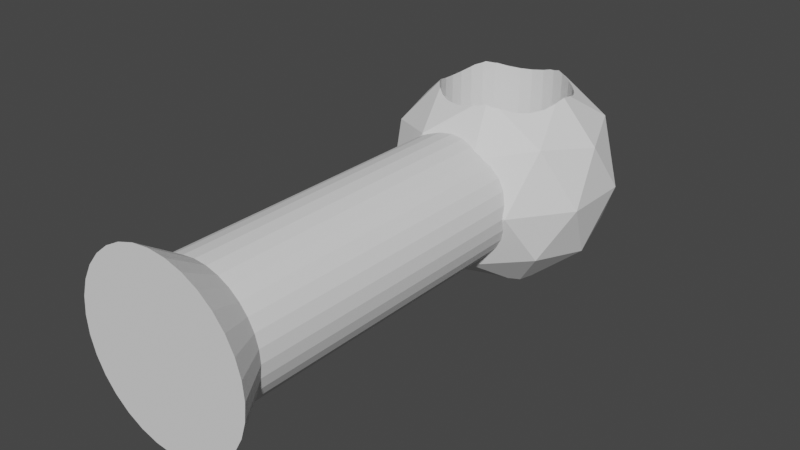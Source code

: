 # Source: keys.blend  (saved by Blender 2.82.7; exported with 4.5.12 LTS)
import bpy
from mathutils import Matrix  # noqa: F401  (used for matrix-valued properties, if any)

bpy.ops.wm.read_factory_settings(use_empty=True)
scene = bpy.context.scene
scene.name = 'Scene'

# ---- collections
col_collection = bpy.data.collections.new('Collection'); scene.collection.children.link(col_collection)

# ---- world
world_world = bpy.data.worlds.new('World'); scene.world = world_world
world_world.use_nodes = True; world_world.node_tree.nodes.clear()
_N = world_world.node_tree.nodes; _L = world_world.node_tree.links
n0 = _N.new('ShaderNodeOutputWorld'); n0.name = 'World Output'; n0.location = (300, 300)
n1 = _N.new('ShaderNodeBackground'); n1.name = 'Background'; n1.location = (10, 300)
n1.inputs[0].default_value = (0.05088, 0.05088, 0.05088, 1.0)
_L.new(n1.outputs[0], n0.inputs[0])
n0.is_active_output = True
world_world.color = (0.05088, 0.05088, 0.05088)
world_world.use_sun_shadow = False
world_world.sun_shadow_jitter_overblur = 0.0

# ---- meshes
me_icosphere_001 = bpy.data.meshes.new('Icosphere.001')
me_icosphere_001.from_pydata([(0.7236, -0.5257, -0.4472), (-0.2764, -0.8506, -0.4472), (-0.8944, 0.0, -0.4472), (-0.2764, 0.8506, -0.4472), (0.7236, 0.5257, -0.4472), (0.2764, -0.8506, 0.4472), (-0.7236, -0.5257, 0.4472), (-0.7236, 0.5257, 0.4472), (0.2764, 0.8506, 0.4472), (0.8944, 0.0, 0.4472), (0.2629, -0.809, -0.5257), (0.8506, 0.0, -0.5257), (-0.6882, -0.5, -0.5257), (-0.6882, 0.5, -0.5257), (0.2629, 0.809, -0.5257), (0.9511, -0.309, 0.0), (0.9511, 0.309, 0.0), (0.0, -1.0, 0.0), (0.5878, -0.809, 0.0), (-0.9511, -0.309, 0.0), (-0.5878, -0.809, 0.0), (-0.5878, 0.809, 0.0), (-0.9511, 0.309, 0.0), (0.5878, 0.809, 0.0), (0.0, 1.0, 0.0), (0.6882, -0.5, 0.5257), (-0.2629, -0.809, 0.5257), (-0.8506, 0.0, 0.5257), (-0.2629, 0.809, 0.5257), (0.6882, 0.5, 0.5257), (-0.5276, 0.2185, 0.7726), (-0.5276, 0.2185, -0.7514), (-0.4748, 0.3172, 0.795), (-0.5134, 0.245, 0.7834), (-0.4748, 0.3172, -0.7397), (0.2185, 0.5276, 0.7898), (0.2185, 0.5276, -0.7407), (0.1756, 0.5406, 0.804), (0.1114, 0.56, 0.7857), (0.1114, 0.56, -0.7424), (-0.56, 0.1114, 0.7477), (-0.56, 0.1114, -0.7794), (0.07485, 0.5636, 0.7837), (0.4038, 0.4038, 0.7447), (0.4038, 0.4038, -0.7825), (0.3912, 0.4141, -0.7824), (0.3172, -0.4748, 0.7663), (0.3172, -0.4748, -0.7557), (0.2701, -0.5, 0.7841), (0.2185, -0.5276, 0.7898), (0.2185, -0.5276, -0.7407), (0.4748, 0.3172, 0.7397), (0.4605, 0.3346, -0.803), (0.4748, 0.3172, -0.795), (0.5134, 0.245, -0.7834), (0.1756, -0.5406, 0.804), (0.1114, -0.56, 0.7857), (0.1114, -0.56, -0.7424), (-0.2185, -0.5276, 0.7407), (-0.2701, -0.5, -0.7841), (-0.2185, -0.5276, -0.7898), (-0.571, 5.514e-07, 0.7394), (-0.571, 5.514e-07, -0.8011), (-0.2185, 0.5276, 0.7407), (-0.2185, 0.5276, -0.7898), (-0.3172, -0.4748, 0.7557), (-0.3172, -0.4748, -0.7663), (-0.5605, 0.107, -0.7811), (0.56, -0.1114, 0.7794), (0.56, -0.1114, -0.7477), (0.5605, -0.107, 0.7811), (0.4038, -0.4038, 0.7447), (0.4038, -0.4038, -0.7825), (0.3912, -0.4141, -0.7824), (0.5276, -0.2185, 0.7514), (0.5276, -0.2185, -0.7726), (0.5134, -0.245, -0.7834), (0.571, 4.311e-08, 0.8011), (0.571, 4.311e-08, -0.7394), (-0.3912, 0.4141, 0.7824), (-0.4038, 0.4038, 0.7825), (-0.4038, 0.4038, -0.7447), (-0.3172, 0.4748, 0.7557), (-0.3172, 0.4748, -0.7663), (-1.861e-07, -0.571, 0.7607), (0.07485, -0.5636, 0.7837), (-1.861e-07, -0.571, -0.7607), (0.0, 0.571, 0.7607), (0.0, 0.571, -0.7607), (-0.4605, 0.3346, 0.803), (-0.2701, 0.5, -0.7841), (0.56, 0.1114, 0.7794), (0.5605, 0.107, 0.7811), (0.56, 0.1114, -0.7477), (0.3172, 0.4748, 0.7663), (0.3172, 0.4748, -0.7557), (0.2701, 0.5, 0.7841), (0.5276, 0.2185, 0.7514), (0.5276, 0.2185, -0.7726), (-0.5276, -0.2185, 0.7726), (-0.5276, -0.2185, -0.7514), (-0.5134, -0.245, 0.7834), (-0.4748, -0.3172, 0.795), (-0.4748, -0.3172, -0.7397), (-0.4605, -0.3346, 0.803), (-0.56, -0.1114, 0.7477), (-0.56, -0.1114, -0.7794), (-0.3912, -0.4141, 0.7824), (-0.4038, -0.4038, 0.7825), (-0.4038, -0.4038, -0.7447), (-0.5605, -0.107, -0.7811), (-0.1114, -0.56, 0.7424), (-0.1114, -0.56, -0.7857), (-0.1756, -0.5406, -0.804), (-0.07485, -0.5636, -0.7837), (0.4748, -0.3172, 0.7397), (0.4748, -0.3172, -0.795), (-0.1114, 0.56, 0.7424), (-0.1114, 0.56, -0.7857), (-0.07485, 0.5636, -0.7837), (-0.1756, 0.5406, -0.804), (0.4605, -0.3346, -0.803), (0.0, -0.5902, 0.571), (0.0, -3.479, 0.571), (0.1114, -0.5902, 0.56), (0.1114, -3.479, 0.56), (0.2185, -0.5902, 0.5276), (0.2185, -3.479, 0.5276), (0.3172, -0.5902, 0.4748), (0.3172, -3.479, 0.4748), (0.4038, -0.5902, 0.4038), (0.4038, -3.479, 0.4038), (0.4748, -0.5902, 0.3172), (0.4748, -3.479, 0.3172), (0.5276, -0.5902, 0.2185), (0.5276, -3.479, 0.2185), (0.56, -0.5902, 0.1114), (0.56, -3.479, 0.1114), (0.571, -0.5902, 1.062e-07), (0.571, -3.479, -2.002e-08), (0.56, -0.5902, -0.1114), (0.56, -3.479, -0.1114), (0.5276, -0.5902, -0.2185), (0.5276, -3.479, -0.2185), (0.4748, -0.5902, -0.3172), (0.4748, -3.479, -0.3172), (0.4038, -0.5902, -0.4038), (0.4038, -3.479, -0.4038), (0.3172, -0.5902, -0.4748), (0.3172, -3.479, -0.4748), (0.2185, -0.5902, -0.5276), (0.2185, -3.479, -0.5276), (0.1114, -0.5902, -0.56), (0.1114, -3.479, -0.56), (-1.861e-07, -0.5902, -0.571), (-1.861e-07, -3.479, -0.571), (-0.1114, -0.5902, -0.56), (-0.1114, -3.479, -0.56), (-0.2185, -0.5902, -0.5276), (-0.2185, -3.479, -0.5276), (-0.3172, -0.5902, -0.4748), (-0.3172, -3.479, -0.4748), (-0.4038, -0.5902, -0.4038), (-0.4038, -3.479, -0.4038), (-0.4748, -0.5902, -0.3172), (-0.4748, -3.479, -0.3172), (-0.5276, -0.5902, -0.2185), (-0.5276, -3.479, -0.2185), (-0.56, -0.5902, -0.1114), (-0.56, -3.479, -0.1114), (-0.571, -0.5902, 6.145e-07), (-0.571, -3.479, 4.882e-07), (-0.56, -0.5902, 0.1114), (-0.56, -3.479, 0.1114), (-0.5276, -0.5902, 0.2185), (-0.5276, -3.479, 0.2185), (-0.4748, -0.5902, 0.3172), (-0.4748, -3.479, 0.3172), (-0.4038, -0.5902, 0.4038), (-0.4038, -3.479, 0.4038), (-0.3172, -0.5902, 0.4748), (-0.3172, -3.479, 0.4748), (-0.2185, -0.5902, 0.5276), (-0.2185, -3.479, 0.5276), (-0.1114, -0.5902, 0.56), (-0.1114, -3.479, 0.56), (0.1546, -3.826, 0.7772), (-2.313e-08, -3.826, 0.7924), (0.3032, -3.826, 0.7321), (0.4402, -3.826, 0.6589), (0.5603, -3.826, 0.5603), (0.6589, -3.826, 0.4402), (0.7321, -3.826, 0.3032), (0.7772, -3.826, 0.1546), (0.7924, -3.826, -2.578e-07), (0.7772, -3.826, -0.1546), (0.7321, -3.826, -0.3032), (0.6589, -3.826, -0.4402), (0.5603, -3.826, -0.5603), (0.4402, -3.826, -0.6589), (0.3032, -3.826, -0.7321), (0.1546, -3.826, -0.7772), (-2.813e-07, -3.826, -0.7924), (-0.1546, -3.826, -0.7772), (-0.3032, -3.826, -0.7321), (-0.4402, -3.826, -0.6589), (-0.5603, -3.826, -0.5603), (-0.6589, -3.826, -0.4402), (-0.7321, -3.826, -0.3032), (-0.7772, -3.826, -0.1546), (-0.7924, -3.826, 4.475e-07), (-0.7772, -3.826, 0.1546), (-0.7321, -3.826, 0.3032), (-0.6589, -3.826, 0.4402), (-0.5603, -3.826, 0.5603), (-0.4402, -3.826, 0.6589), (-0.3032, -3.826, 0.7321), (-0.1546, -3.826, 0.7772)], [], [(0, 121, 116, 76, 11), (0, 11, 15), (1, 10, 17), (2, 12, 19), (3, 13, 21), (4, 14, 23), (0, 15, 18), (1, 17, 20), (2, 19, 22), (3, 21, 24), (4, 23, 16), (5, 25, 48, 49, 55), (6, 26, 107, 108, 104), (7, 27, 33, 32, 89), (8, 28, 42, 38, 37), (9, 29, 92, 77), (29, 8, 37, 35, 96), (28, 7, 89, 80, 79), (27, 6, 104, 102, 101), (26, 5, 55, 56, 85), (25, 9, 77, 70), (16, 29, 9), (16, 23, 29), (23, 8, 29), (24, 28, 8), (24, 21, 28), (21, 7, 28), (22, 27, 7), (22, 19, 27), (19, 6, 27), (20, 26, 6), (20, 17, 26), (17, 5, 26), (18, 25, 5), (18, 15, 25), (15, 9, 25), (23, 24, 8), (23, 14, 24), (14, 3, 24), (21, 22, 7), (21, 13, 22), (13, 2, 22), (19, 20, 6), (19, 12, 20), (12, 1, 20), (17, 18, 5), (17, 10, 18), (10, 0, 18), (15, 16, 9), (15, 11, 16), (11, 4, 16), (11, 54, 53, 52, 4), (11, 76, 75, 69, 78, 93, 98, 54), (98, 97, 51, 53, 54), (88, 87, 117, 118, 119), (83, 82, 79, 80, 81), (57, 56, 55, 49, 50), (78, 77, 92, 91, 93), (81, 80, 89, 32, 34), (90, 83, 81, 34, 31, 41, 67, 13), (106, 105, 99, 100), (44, 43, 94, 95, 45), (59, 60, 113, 1, 12), (64, 63, 82, 83, 90), (75, 74, 68, 69), (39, 38, 42, 87, 88), (60, 58, 111, 112, 113), (112, 111, 84, 86, 114), (86, 84, 85, 56, 57), (120, 64, 90, 13, 3), (45, 95, 36, 39, 88, 119, 14), (103, 102, 104, 108, 109), (52, 44, 45, 14, 4), (119, 118, 120, 3, 14), (109, 108, 107, 65, 66), (67, 62, 2, 13), (96, 94, 43, 51, 97, 91, 92, 29), (70, 68, 74, 115, 71, 46, 48, 25), (47, 46, 71, 72, 73), (31, 30, 40, 41), (36, 35, 37, 38, 39), (73, 72, 121, 0, 10), (79, 82, 63, 117, 87, 42, 28), (100, 99, 101, 102, 103), (93, 91, 97, 98), (53, 51, 43, 44, 52), (116, 115, 74, 75, 76), (72, 71, 115, 116, 121), (41, 40, 61, 62, 67), (50, 49, 48, 46, 47), (101, 99, 105, 61, 40, 30, 33, 27), (69, 68, 70, 77, 78), (34, 32, 33, 30, 31), (118, 117, 63, 64, 120), (95, 94, 96, 35, 36), (114, 86, 57, 50, 47, 73, 10), (66, 65, 58, 60, 59), (85, 84, 111, 58, 65, 107, 26), (110, 106, 100, 103, 109, 66, 59, 12), (62, 61, 105, 106, 110), (62, 110, 12, 2), (113, 112, 114, 10, 1), (122, 123, 125, 124), (124, 125, 127, 126), (126, 127, 129, 128), (128, 129, 131, 130), (130, 131, 133, 132), (132, 133, 135, 134), (134, 135, 137, 136), (136, 137, 139, 138), (138, 139, 141, 140), (140, 141, 143, 142), (142, 143, 145, 144), (144, 145, 147, 146), (146, 147, 149, 148), (148, 149, 151, 150), (150, 151, 153, 152), (152, 153, 155, 154), (154, 155, 157, 156), (156, 157, 159, 158), (158, 159, 161, 160), (160, 161, 163, 162), (162, 163, 165, 164), (164, 165, 167, 166), (166, 167, 169, 168), (168, 169, 171, 170), (170, 171, 173, 172), (172, 173, 175, 174), (174, 175, 177, 176), (176, 177, 179, 178), (178, 179, 181, 180), (180, 181, 183, 182), (141, 139, 194, 195), (182, 183, 185, 184), (184, 185, 123, 122), (122, 124, 126, 128, 130, 132, 134, 136, 138, 140, 142, 144, 146, 148, 150, 152, 154, 156, 158, 160, 162, 164, 166, 168, 170, 172, 174, 176, 178, 180, 182, 184), (186, 187, 217, 216, 215, 214, 213, 212, 211, 210, 209, 208, 207, 206, 205, 204, 203, 202, 201, 200, 199, 198, 197, 196, 195, 194, 193, 192, 191, 190, 189, 188), (159, 157, 203, 204), (177, 175, 212, 213), (133, 131, 190, 191), (151, 149, 199, 200), (169, 167, 208, 209), (125, 123, 187, 186), (123, 185, 217, 187), (143, 141, 195, 196), (161, 159, 204, 205), (179, 177, 213, 214), (135, 133, 191, 192), (153, 151, 200, 201), (171, 169, 209, 210), (127, 125, 186, 188), (145, 143, 196, 197), (163, 161, 205, 206), (181, 179, 214, 215), (137, 135, 192, 193), (155, 153, 201, 202), (173, 171, 210, 211), (129, 127, 188, 189), (147, 145, 197, 198), (165, 163, 206, 207), (183, 181, 215, 216), (139, 137, 193, 194), (157, 155, 202, 203), (175, 173, 211, 212), (131, 129, 189, 190), (149, 147, 198, 199), (167, 165, 207, 208), (185, 183, 216, 217)])
_uv = me_icosphere_001.uv_layers.new(name='UVMap')
_uv.uv.foreach_set('vector', [0.7273, 0.1575, 0.6872, 0.08803, 0.6844, 0.09028, 0.6724, 0.09503, 0.6364, 0.1575, 0.7273, 0.1575, 0.6364, 0.1575, 0.6818, 0.2362, 0.9091, 0.1575, 0.8182, 0.1575, 0.8636, 0.2362, 0.1818, 0.1575, 0.09091, 0.1575, 0.1364, 0.2362, 0.3636, 0.1575, 0.2727, 0.1575, 0.3182, 0.2362, 0.5455, 0.1575, 0.4545, 0.1575, 0.5, 0.2362, 0.7273, 0.1575, 0.6818, 0.2362, 0.7727, 0.2362, 0.9091, 0.1575, 0.8636, 0.2362, 0.9545, 0.2362, 0.1818, 0.1575, 0.1364, 0.2362, 0.2273, 0.2362, 0.3636, 0.1575, 0.3182, 0.2362, 0.4091, 0.2362, 0.5455, 0.1575, 0.5, 0.2362, 0.5909, 0.2362, 0.8182, 0.3149, 0.7273, 0.3149, 0.7634, 0.3775, 0.7722, 0.3804, 0.778, 0.3845, 1.0, 0.3149, 0.9091, 0.3149, 0.945, 0.3771, 0.9476, 0.3776, 0.9599, 0.3844, 0.2727, 0.3149, 0.1818, 0.3149, 0.2179, 0.3774, 0.2299, 0.3821, 0.2326, 0.3844, 0.4545, 0.3149, 0.3636, 0.3149, 0.3997, 0.3774, 0.4054, 0.3789, 0.4143, 0.3845, 0.6364, 0.3149, 0.5455, 0.3149, 0.5812, 0.3768, 0.5965, 0.384, 0.5455, 0.3149, 0.4545, 0.3149, 0.4947, 0.3845, 0.5005, 0.3804, 0.5093, 0.3775, 0.3636, 0.3149, 0.2727, 0.3149, 0.3128, 0.3844, 0.3252, 0.3776, 0.3277, 0.3771, 0.1818, 0.3149, 0.09091, 0.3149, 0.131, 0.3844, 0.1338, 0.3821, 0.1458, 0.3774, 0.9091, 0.3149, 0.8182, 0.3149, 0.8584, 0.3845, 0.8673, 0.3789, 0.873, 0.3774, 0.7273, 0.3149, 0.6364, 0.3149, 0.6762, 0.384, 0.6915, 0.3768, 0.5909, 0.2362, 0.5455, 0.3149, 0.6364, 0.3149, 0.5909, 0.2362, 0.5, 0.2362, 0.5455, 0.3149, 0.5, 0.2362, 0.4545, 0.3149, 0.5455, 0.3149, 0.4091, 0.2362, 0.3636, 0.3149, 0.4545, 0.3149, 0.4091, 0.2362, 0.3182, 0.2362, 0.3636, 0.3149, 0.3182, 0.2362, 0.2727, 0.3149, 0.3636, 0.3149, 0.2273, 0.2362, 0.1818, 0.3149, 0.2727, 0.3149, 0.2273, 0.2362, 0.1364, 0.2362, 0.1818, 0.3149, 0.1364, 0.2362, 0.09091, 0.3149, 0.1818, 0.3149, 0.9545, 0.2362, 0.9091, 0.3149, 1.0, 0.3149, 0.9545, 0.2362, 0.8636, 0.2362, 0.9091, 0.3149, 0.8636, 0.2362, 0.8182, 0.3149, 0.9091, 0.3149, 0.7727, 0.2362, 0.7273, 0.3149, 0.8182, 0.3149, 0.7727, 0.2362, 0.6818, 0.2362, 0.7273, 0.3149, 0.6818, 0.2362, 0.6364, 0.3149, 0.7273, 0.3149, 0.5, 0.2362, 0.4091, 0.2362, 0.4545, 0.3149, 0.5, 0.2362, 0.4545, 0.1575, 0.4091, 0.2362, 0.4545, 0.1575, 0.3636, 0.1575, 0.4091, 0.2362, 0.3182, 0.2362, 0.2273, 0.2362, 0.2727, 0.3149, 0.3182, 0.2362, 0.2727, 0.1575, 0.2273, 0.2362, 0.2727, 0.1575, 0.1818, 0.1575, 0.2273, 0.2362, 0.1364, 0.2362, 0.04545, 0.2362, 0.09091, 0.3149, 0.1364, 0.2362, 0.09091, 0.1575, 0.04545, 0.2362, 0.09091, 0.1575, 0.0, 0.1575, 0.04545, 0.2362, 0.8636, 0.2362, 0.7727, 0.2362, 0.8182, 0.3149, 0.8636, 0.2362, 0.8182, 0.1575, 0.7727, 0.2362, 0.8182, 0.1575, 0.7273, 0.1575, 0.7727, 0.2362, 0.6818, 0.2362, 0.5909, 0.2362, 0.6364, 0.3149, 0.6818, 0.2362, 0.6364, 0.1575, 0.5909, 0.2362, 0.6364, 0.1575, 0.5455, 0.1575, 0.5909, 0.2362, 0.6364, 0.1575, 0.6003, 0.09503, 0.5883, 0.09028, 0.5855, 0.08803, 0.5455, 0.1575, 0.6364, 0.1575, 0.6724, 0.09503, 0.6685, 0.09765, 0.6527, 0.1037, 0.6364, 0.1057, 0.62, 0.1037, 0.6042, 0.09765, 0.6003, 0.09503, 0.8125, 0.6163, 0.8125, 0.8801, 0.8438, 0.878, 0.8438, 0.6124, 0.8209, 0.6144, 0.0, 0.6183, 0.0, 0.8817, 0.03125, 0.8785, 0.03125, 0.614, 0.021, 0.6143, 0.09375, 0.6174, 0.09375, 0.8808, 0.1205, 0.8854, 0.125, 0.8854, 0.125, 0.6211, 0.5312, 0.6215, 0.5312, 0.886, 0.55, 0.8892, 0.5625, 0.8867, 0.5625, 0.6218, 0.75, 0.622, 0.75, 0.8887, 0.78, 0.8852, 0.7813, 0.8849, 0.7812, 0.6206, 0.125, 0.6211, 0.125, 0.8854, 0.15, 0.889, 0.1562, 0.8876, 0.1562, 0.622, 0.3089, 0.09485, 0.3018, 0.09917, 0.2859, 0.1044, 0.2694, 0.1056, 0.2531, 0.1028, 0.2376, 0.09599, 0.237, 0.09557, 0.2727, 0.1575, 0.2812, 0.6151, 0.2812, 0.8794, 0.3125, 0.8837, 0.3125, 0.6199, 0.875, 0.6146, 0.875, 0.8789, 0.9062, 0.8826, 0.9062, 0.6192, 0.8795, 0.6146, 0.05476, 0.09485, 0.04596, 0.09197, 0.0402, 0.08784, 0.0, 0.1575, 0.09091, 0.1575, 0.0625, 0.6133, 0.0625, 0.8782, 0.09375, 0.8808, 0.09375, 0.6174, 0.07882, 0.6143, 0.6875, 0.6163, 0.6875, 0.8801, 0.7188, 0.8849, 0.7188, 0.6206, 0.9688, 0.6215, 0.9688, 0.886, 0.979, 0.8857, 1.0, 0.8817, 1.0, 0.6183, 0.4375, 0.6133, 0.4375, 0.8782, 0.4688, 0.8785, 0.4688, 0.614, 0.45, 0.6108, 0.4688, 0.614, 0.4688, 0.8785, 0.5, 0.8817, 0.5, 0.6183, 0.479, 0.6143, 0.5, 0.6183, 0.5, 0.8817, 0.521, 0.8857, 0.5312, 0.886, 0.5312, 0.6215, 0.3234, 0.08784, 0.3177, 0.09197, 0.3089, 0.09485, 0.2727, 0.1575, 0.3636, 0.1575, 0.4904, 0.09528, 0.4773, 0.1017, 0.4611, 0.1054, 0.4447, 0.105, 0.4286, 0.1005, 0.4185, 0.09495, 0.4545, 0.1575, 0.3438, 0.622, 0.3438, 0.8876, 0.35, 0.889, 0.375, 0.8854, 0.375, 0.6211, 0.5054, 0.08803, 0.493, 0.09477, 0.4904, 0.09528, 0.4545, 0.1575, 0.5455, 0.1575, 0.4185, 0.09495, 0.4128, 0.09347, 0.4038, 0.08784, 0.3636, 0.1575, 0.4545, 0.1575, 0.375, 0.6211, 0.375, 0.8854, 0.3795, 0.8854, 0.4062, 0.8808, 0.4062, 0.6174, 0.237, 0.09557, 0.2217, 0.0884, 0.1818, 0.1575, 0.2727, 0.1575, 0.5093, 0.3775, 0.5164, 0.3732, 0.5323, 0.368, 0.5488, 0.3668, 0.5651, 0.3696, 0.5806, 0.3764, 0.5812, 0.3768, 0.5455, 0.3149, 0.6915, 0.3768, 0.6921, 0.3764, 0.7077, 0.3696, 0.724, 0.3668, 0.7404, 0.368, 0.7563, 0.3732, 0.7634, 0.3775, 0.7273, 0.3149, 0.5938, 0.6192, 0.5938, 0.8826, 0.625, 0.8789, 0.625, 0.6146, 0.6205, 0.6146, 0.1875, 0.6199, 0.1875, 0.8837, 0.2188, 0.8794, 0.2188, 0.6151, 0.9375, 0.6218, 0.9375, 0.8867, 0.95, 0.8892, 0.9688, 0.886, 0.9688, 0.6215, 0.7823, 0.09528, 0.7797, 0.09477, 0.7674, 0.08803, 0.7273, 0.1575, 0.8182, 0.1575, 0.3277, 0.3771, 0.3408, 0.3706, 0.357, 0.367, 0.3735, 0.3674, 0.3896, 0.3719, 0.3997, 0.3774, 0.3636, 0.3149, 0.3125, 0.6199, 0.3125, 0.8837, 0.3209, 0.8856, 0.3438, 0.8876, 0.3438, 0.622, 0.7812, 0.6206, 0.7813, 0.8849, 0.8125, 0.8801, 0.8125, 0.6163, 0.8438, 0.6124, 0.8438, 0.878, 0.875, 0.8789, 0.875, 0.6146, 0.85, 0.611, 0.6562, 0.6124, 0.6562, 0.878, 0.6875, 0.8801, 0.6875, 0.6163, 0.6791, 0.6144, 0.625, 0.6146, 0.625, 0.8789, 0.6562, 0.878, 0.6562, 0.6124, 0.65, 0.611, 0.2188, 0.6151, 0.2188, 0.8794, 0.25, 0.878, 0.25, 0.6113, 0.22, 0.6148, 0.5625, 0.6218, 0.5625, 0.8867, 0.5788, 0.8857, 0.5938, 0.8826, 0.5938, 0.6192, 0.1458, 0.3774, 0.1497, 0.3747, 0.1654, 0.3687, 0.1818, 0.3667, 0.1982, 0.3687, 0.214, 0.3747, 0.2179, 0.3774, 0.1818, 0.3149, 0.7188, 0.6206, 0.7188, 0.8849, 0.72, 0.8852, 0.75, 0.8887, 0.75, 0.622, 0.1562, 0.622, 0.1562, 0.8876, 0.1791, 0.8856, 0.1875, 0.8837, 0.1875, 0.6199, 0.03125, 0.614, 0.03125, 0.8785, 0.0625, 0.8782, 0.0625, 0.6133, 0.04999, 0.6108, 0.9062, 0.6192, 0.9062, 0.8826, 0.9212, 0.8857, 0.9375, 0.8867, 0.9375, 0.6218, 0.8543, 0.09495, 0.8441, 0.1005, 0.8281, 0.105, 0.8116, 0.1054, 0.7954, 0.1017, 0.7823, 0.09528, 0.8182, 0.1575, 0.4062, 0.6174, 0.4062, 0.8808, 0.4375, 0.8782, 0.4375, 0.6133, 0.4212, 0.6143, 0.873, 0.3774, 0.8831, 0.3719, 0.8992, 0.3674, 0.9157, 0.367, 0.9319, 0.3707, 0.945, 0.3771, 0.9091, 0.3149, 0.1266, 0.09557, 0.1261, 0.09599, 0.1105, 0.1028, 0.09421, 0.1056, 0.07777, 0.1044, 0.06184, 0.09917, 0.05476, 0.09485, 0.09091, 0.1575, 0.25, 0.6113, 0.25, 0.878, 0.2812, 0.8794, 0.2812, 0.6151, 0.28, 0.6148, 0.1419, 0.0884, 0.1266, 0.09557, 0.09091, 0.1575, 0.1818, 0.1575, 0.8689, 0.08784, 0.8599, 0.09347, 0.8543, 0.09495, 0.8182, 0.1575, 0.9091, 0.1575, 1.0, 0.5, 1.0, 1.0, 0.9688, 1.0, 0.9688, 0.5, 0.9688, 0.5, 0.9688, 1.0, 0.9375, 1.0, 0.9375, 0.5, 0.9375, 0.5, 0.9375, 1.0, 0.9062, 1.0, 0.9062, 0.5, 0.9062, 0.5, 0.9062, 1.0, 0.875, 1.0, 0.875, 0.5, 0.875, 0.5, 0.875, 1.0, 0.8438, 1.0, 0.8438, 0.5, 0.8438, 0.5, 0.8438, 1.0, 0.8125, 1.0, 0.8125, 0.5, 0.8125, 0.5, 0.8125, 1.0, 0.7812, 1.0, 0.7812, 0.5, 0.7812, 0.5, 0.7812, 1.0, 0.75, 1.0, 0.75, 0.5, 0.75, 0.5, 0.75, 1.0, 0.7188, 1.0, 0.7188, 0.5, 0.7188, 0.5, 0.7188, 1.0, 0.6875, 1.0, 0.6875, 0.5, 0.6875, 0.5, 0.6875, 1.0, 0.6562, 1.0, 0.6562, 0.5, 0.6562, 0.5, 0.6562, 1.0, 0.625, 1.0, 0.625, 0.5, 0.625, 0.5, 0.625, 1.0, 0.5938, 1.0, 0.5938, 0.5, 0.5938, 0.5, 0.5938, 1.0, 0.5625, 1.0, 0.5625, 0.5, 0.5625, 0.5, 0.5625, 1.0, 0.5312, 1.0, 0.5312, 0.5, 0.5312, 0.5, 0.5312, 1.0, 0.5, 1.0, 0.5, 0.5, 0.5, 0.5, 0.5, 1.0, 0.4688, 1.0, 0.4688, 0.5, 0.4688, 0.5, 0.4688, 1.0, 0.4375, 1.0, 0.4375, 0.5, 0.4375, 0.5, 0.4375, 1.0, 0.4062, 1.0, 0.4062, 0.5, 0.4062, 0.5, 0.4062, 1.0, 0.375, 1.0, 0.375, 0.5, 0.375, 0.5, 0.375, 1.0, 0.3438, 1.0, 0.3438, 0.5, 0.3438, 0.5, 0.3438, 1.0, 0.3125, 1.0, 0.3125, 0.5, 0.3125, 0.5, 0.3125, 1.0, 0.2812, 1.0, 0.2812, 0.5, 0.2812, 0.5, 0.2812, 1.0, 0.25, 1.0, 0.25, 0.5, 0.25, 0.5, 0.25, 1.0, 0.2188, 1.0, 0.2188, 0.5, 0.2188, 0.5, 0.2188, 1.0, 0.1875, 1.0, 0.1875, 0.5, 0.1875, 0.5, 0.1875, 1.0, 0.1562, 1.0, 0.1562, 0.5, 0.1562, 0.5, 0.1562, 1.0, 0.125, 1.0, 0.125, 0.5, 0.125, 0.5, 0.125, 1.0, 0.09375, 1.0, 0.09375, 0.5, 0.09375, 0.5, 0.09375, 1.0, 0.0625, 1.0, 0.0625, 0.5, 0.7188, 1.0, 0.75, 1.0, 0.75, 1.0, 0.7188, 1.0, 0.0625, 0.5, 0.0625, 1.0, 0.03125, 1.0, 0.03125, 0.5, 0.03125, 0.5, 0.03125, 1.0, 0.0, 1.0, 0.0, 0.5, 0.75, 0.49, 0.7968, 0.4854, 0.8418, 0.4717, 0.8833, 0.4496, 0.9197, 0.4197, 0.9496, 0.3833, 0.9717, 0.3418, 0.9854, 0.2968, 0.99, 0.25, 0.9854, 0.2032, 0.9717, 0.1582, 0.9496, 0.1167, 0.9197, 0.08029, 0.8833, 0.05045, 0.8418, 0.02827, 0.7968, 0.01461, 0.75, 0.01, 0.7032, 0.01461, 0.6582, 0.02827, 0.6167, 0.05045, 0.5803, 0.08029, 0.5504, 0.1167, 0.5283, 0.1582, 0.5146, 0.2032, 0.51, 0.25, 0.5146, 0.2968, 0.5283, 0.3418, 0.5504, 0.3833, 0.5803, 0.4197, 0.6167, 0.4496, 0.6582, 0.4717, 0.7032, 0.4854, 0.2968, 0.4854, 0.25, 0.49, 0.2032, 0.4854, 0.1582, 0.4717, 0.1167, 0.4496, 0.08029, 0.4197, 0.05045, 0.3833, 0.02827, 0.3418, 0.01461, 0.2968, 0.01, 0.25, 0.01461, 0.2032, 0.02827, 0.1582, 0.05045, 0.1167, 0.08029, 0.08029, 0.1167, 0.05045, 0.1582, 0.02827, 0.2032, 0.01461, 0.25, 0.01, 0.2968, 0.01461, 0.3418, 0.02827, 0.3833, 0.05045, 0.4197, 0.08029, 0.4496, 0.1167, 0.4717, 0.1582, 0.4854, 0.2032, 0.49, 0.25, 0.4854, 0.2968, 0.4717, 0.3418, 0.4496, 0.3833, 0.4197, 0.4197, 0.3833, 0.4496, 0.3418, 0.4717, 0.4375, 1.0, 0.4688, 1.0, 0.4688, 1.0, 0.4375, 1.0, 0.1562, 1.0, 0.1875, 1.0, 0.1875, 1.0, 0.1562, 1.0, 0.8438, 1.0, 0.875, 1.0, 0.875, 1.0, 0.8438, 1.0, 0.5625, 1.0, 0.5938, 1.0, 0.5938, 1.0, 0.5625, 1.0, 0.2812, 1.0, 0.3125, 1.0, 0.3125, 1.0, 0.2812, 1.0, 0.9688, 1.0, 1.0, 1.0, 1.0, 1.0, 0.9688, 1.0, 0.0, 1.0, 0.03125, 1.0, 0.03125, 1.0, 0.0, 1.0, 0.6875, 1.0, 0.7188, 1.0, 0.7188, 1.0, 0.6875, 1.0, 0.4062, 1.0, 0.4375, 1.0, 0.4375, 1.0, 0.4062, 1.0, 0.125, 1.0, 0.1562, 1.0, 0.1562, 1.0, 0.125, 1.0, 0.8125, 1.0, 0.8438, 1.0, 0.8438, 1.0, 0.8125, 1.0, 0.5312, 1.0, 0.5625, 1.0, 0.5625, 1.0, 0.5312, 1.0, 0.25, 1.0, 0.2812, 1.0, 0.2812, 1.0, 0.25, 1.0, 0.9375, 1.0, 0.9688, 1.0, 0.9688, 1.0, 0.9375, 1.0, 0.6562, 1.0, 0.6875, 1.0, 0.6875, 1.0, 0.6562, 1.0, 0.375, 1.0, 0.4062, 1.0, 0.4062, 1.0, 0.375, 1.0, 0.09375, 1.0, 0.125, 1.0, 0.125, 1.0, 0.09375, 1.0, 0.7812, 1.0, 0.8125, 1.0, 0.8125, 1.0, 0.7812, 1.0, 0.5, 1.0, 0.5312, 1.0, 0.5312, 1.0, 0.5, 1.0, 0.2188, 1.0, 0.25, 1.0, 0.25, 1.0, 0.2188, 1.0, 0.9062, 1.0, 0.9375, 1.0, 0.9375, 1.0, 0.9062, 1.0, 0.625, 1.0, 0.6562, 1.0, 0.6562, 1.0, 0.625, 1.0, 0.3438, 1.0, 0.375, 1.0, 0.375, 1.0, 0.3438, 1.0, 0.0625, 1.0, 0.09375, 1.0, 0.09375, 1.0, 0.0625, 1.0, 0.75, 1.0, 0.7812, 1.0, 0.7812, 1.0, 0.75, 1.0, 0.4688, 1.0, 0.5, 1.0, 0.5, 1.0, 0.4688, 1.0, 0.1875, 1.0, 0.2188, 1.0, 0.2188, 1.0, 0.1875, 1.0, 0.875, 1.0, 0.9062, 1.0, 0.9062, 1.0, 0.875, 1.0, 0.5938, 1.0, 0.625, 1.0, 0.625, 1.0, 0.5938, 1.0, 0.3125, 1.0, 0.3438, 1.0, 0.3438, 1.0, 0.3125, 1.0, 0.03125, 1.0, 0.0625, 1.0, 0.0625, 1.0, 0.03125, 1.0])
me_icosphere_001.use_remesh_fix_poles = True
me_icosphere_001.use_remesh_preserve_attributes = False
me_icosphere_001.use_mirror_vertex_groups = False
me_icosphere_001.update()

# ---- objects
ob_icosphere_001 = bpy.data.objects.new('Icosphere.001', me_icosphere_001)

# ---- transforms, parenting, visibility, modifiers, constraints
ob_icosphere_001.location = (0.0, 0.0, 0.0)
ob_icosphere_001.scale = (0.1, 0.1, 0.1)
ob_icosphere_001.lineart.crease_threshold = 0.0

# ---- collection membership
col_collection.objects.link(ob_icosphere_001)

# ---- scene / render settings (as saved in the file)
scene.frame_start = 1; scene.frame_end = 250; scene.frame_set(1)
scene.render.engine = 'BLENDER_EEVEE_NEXT'
scene.cycles.use_denoising = False
scene.cycles.samples = 128
scene.cycles.sampling_pattern = 'TABULATED_SOBOL'
scene.cycles.use_adaptive_sampling = False
scene.cycles.use_light_tree = False
scene.view_settings.view_transform = 'Filmic'
bpy.context.view_layer.update()

# ---- added for rendering (the .blend has no active camera and no usable light): camera, sun
cam_auto = bpy.data.cameras.new('AutoCamera')
cam_auto.lens = 50.0
cam_auto.sensor_width = 36.0
cam_auto.clip_end = 1000.0
ob_auto_camera = bpy.data.objects.new('AutoCamera', cam_auto)
scene.collection.objects.link(ob_auto_camera)
ob_auto_camera.location = (0.502433, -0.744195, 0.401946)
ob_auto_camera.rotation_euler = (1.09748, -7.21219e-08, 0.694738)
scene.camera = ob_auto_camera
light_auto_sun = bpy.data.lights.new('AutoSun', 'SUN')
light_auto_sun.energy = 3.0
light_auto_sun.angle = 0.0523599
ob_auto_sun = bpy.data.objects.new('AutoSun', light_auto_sun)
scene.collection.objects.link(ob_auto_sun)
ob_auto_sun.rotation_euler = (0.872665, 0.174533, 0.523599)
bpy.context.view_layer.update()
